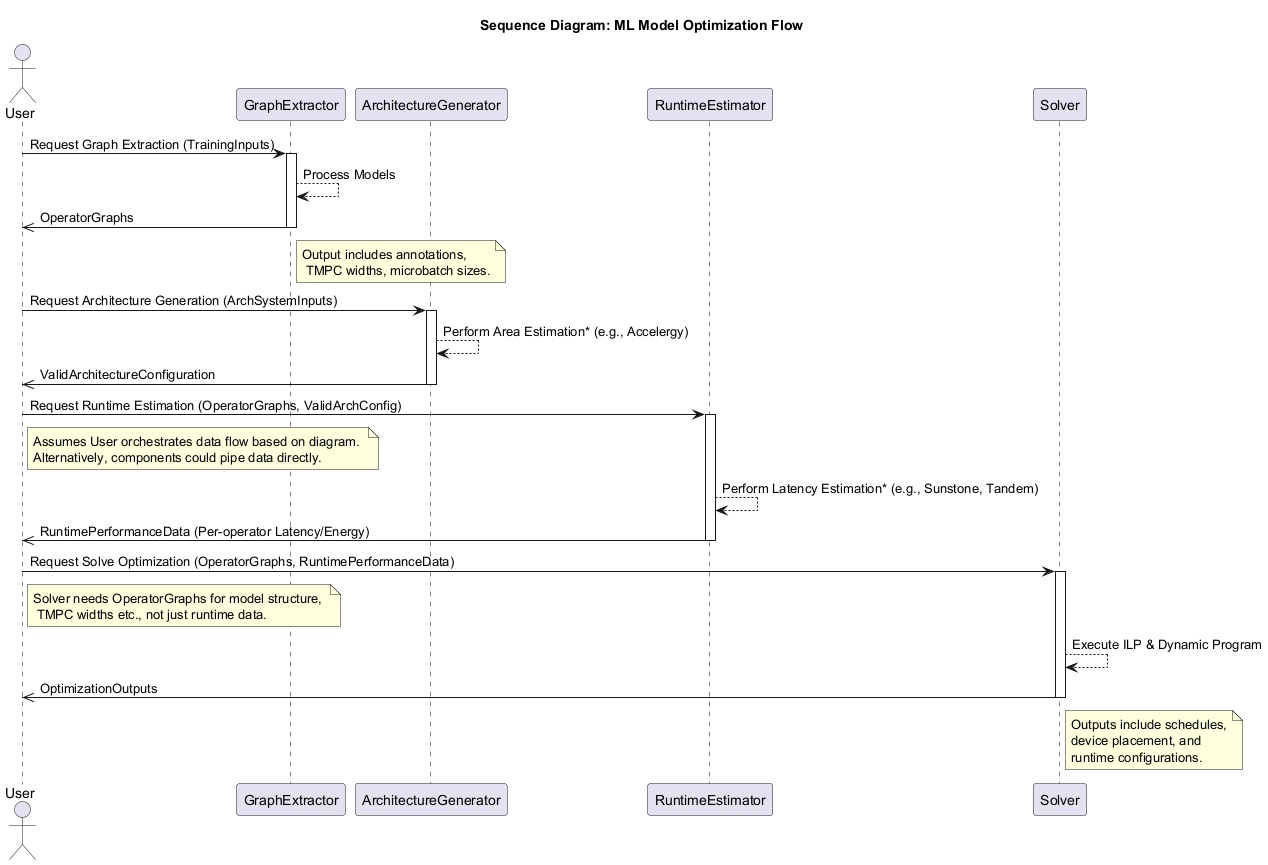

The diagram above was rendered by PlantUML. Its source (embedded in the PNG):
@startuml
title Sequence Diagram: ML Model Optimization Flow

actor User
participant GraphExtractor as GE
participant ArchitectureGenerator as AG
participant RuntimeEstimator as RE
participant Solver

User -> GE : Request Graph Extraction (TrainingInputs)
activate GE
GE --> GE : Process Models
GE ->> User : OperatorGraphs
deactivate GE
note right of GE : Output includes annotations, \n TMPC widths, microbatch sizes.

User -> AG : Request Architecture Generation (ArchSystemInputs)
activate AG
AG --> AG : Perform Area Estimation* (e.g., Accelergy)
AG ->> User : ValidArchitectureConfiguration
deactivate AG

User -> RE : Request Runtime Estimation (OperatorGraphs, ValidArchConfig)
note right of User: Assumes User orchestrates data flow based on diagram. \nAlternatively, components could pipe data directly.
activate RE
RE --> RE : Perform Latency Estimation* (e.g., Sunstone, Tandem)
RE ->> User : RuntimePerformanceData (Per-operator Latency/Energy)
deactivate RE

User -> Solver : Request Solve Optimization (OperatorGraphs, RuntimePerformanceData)
note right of User: Solver needs OperatorGraphs for model structure, \n TMPC widths etc., not just runtime data.
activate Solver
Solver --> Solver : Execute ILP & Dynamic Program
Solver ->> User : OptimizationOutputs
deactivate Solver
note right of Solver
  Outputs include schedules,
  device placement, and
  runtime configurations.
end note

@enduml